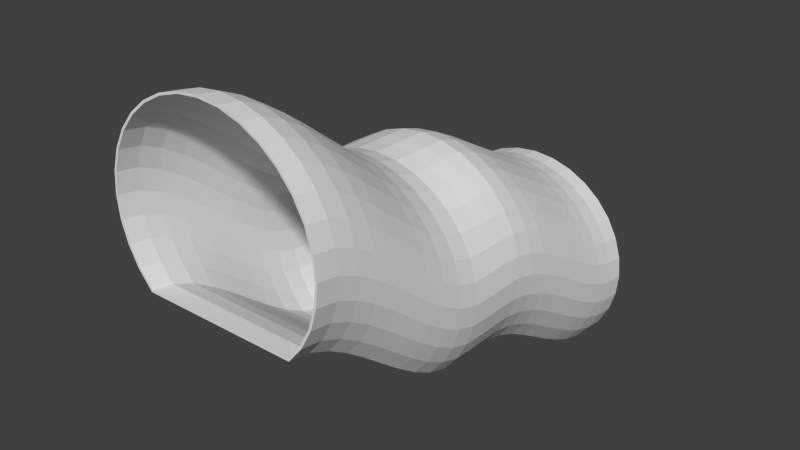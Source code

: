 # Source: BLENDER_Kanalgang_H_hendiff.blend  (saved by Blender 2.69.0; exported with 4.5.12 LTS)
import bpy
from mathutils import Matrix  # noqa: F401  (used for matrix-valued properties, if any)

bpy.ops.wm.read_factory_settings(use_empty=True)
scene = bpy.context.scene
scene.name = 'Scene'

# ---- collections
col_collection_1 = bpy.data.collections.new('Collection 1'); scene.collection.children.link(col_collection_1)

# ---- world
world_world = bpy.data.worlds.new('World'); scene.world = world_world
world_world.color = (0.05088, 0.05088, 0.05088)
world_world.use_sun_shadow = False
world_world.sun_shadow_jitter_overblur = 0.0
world_world.cycles.sampling_method = 'MANUAL'
world_world.cycles.sample_map_resolution = 256

# ---- meshes
me_cube_001 = bpy.data.meshes.new('Cube.001')
me_cube_001.from_pydata([(0.6921, -0.6549, 0.0001184), (0.6921, 1.303, -1.671), (0.8138, 1.303, -1.523), (0.8138, -0.6549, 0.1484), (-0.6921, -0.6549, 0.0001174), (-0.6921, 1.303, -1.671), (0.9042, 1.303, -1.353), (0.9042, -0.6549, 0.3176), (-0.8138, -0.6549, 0.1484), (-0.8138, 1.303, -1.523), (0.9599, 1.303, -1.17), (0.9599, -0.6549, 0.5013), (-0.9042, -0.6549, 0.3176), (-0.9042, 1.303, -1.353), (0.9788, 1.303, -0.9788), (0.9788, -0.6549, 0.6922), (-0.9599, -0.6549, 0.5013), (-0.9599, 1.303, -1.17), (0.9599, 1.303, -0.7879), (0.9599, -0.6549, 0.8831), (-0.9788, -0.6549, 0.6922), (-0.9788, 1.303, -0.9788), (0.9042, 1.303, -0.6043), (0.9042, -0.6549, 1.067), (-0.9599, -0.6549, 0.8831), (-0.9599, 1.303, -0.7879), (0.8138, 1.303, -0.4351), (0.8138, -0.6549, 1.236), (-0.9042, -0.6549, 1.067), (-0.9042, 1.303, -0.6043), (0.6921, 1.303, -0.2868), (0.6921, -0.6549, 1.384), (-0.8138, -0.6549, 1.236), (-0.8138, 1.303, -0.4351), (0.5438, 1.303, -0.165), (0.5438, -0.6549, 1.506), (-0.6921, -0.6549, 1.384), (-0.6921, 1.303, -0.2868), (0.3746, 1.303, -0.0746), (0.3746, -0.6549, 1.596), (-0.5438, -0.6549, 1.506), (-0.5438, 1.303, -0.165), (0.1909, 1.303, -0.0189), (0.1909, -0.6549, 1.652), (-0.3746, -0.6549, 1.596), (-0.3746, 1.303, -0.0746), (-2.875e-07, 1.303, -9.692e-05), (-2.875e-07, -0.6549, 1.671), (-0.1909, -0.6549, 1.652), (-0.1909, 1.303, -0.0189), (0.6835, -0.6549, 0.0182), (0.6835, 1.303, -1.653), (0.7972, 1.303, -1.512), (0.7972, -0.6549, 0.1595), (-0.6835, -0.6549, 0.0182), (-0.6835, 1.303, -1.653), (0.8858, 1.303, -1.346), (0.8858, -0.6549, 0.3253), (-0.7972, -0.6549, 0.1595), (-0.7972, 1.303, -1.512), (0.9403, 1.303, -1.166), (0.9403, -0.6549, 0.5052), (-0.8858, -0.6549, 0.3253), (-0.8858, 1.303, -1.346), (0.9588, 1.303, -0.9788), (0.9588, -0.6549, 0.6922), (-0.9403, -0.6549, 0.5052), (-0.9403, 1.303, -1.166), (0.9403, 1.303, -0.7918), (0.9403, -0.6549, 0.8792), (-0.9588, -0.6549, 0.6922), (-0.9588, 1.303, -0.9788), (0.8858, 1.303, -0.6119), (0.8858, -0.6549, 1.059), (-0.9403, -0.6549, 0.8792), (-0.9403, 1.303, -0.7918), (0.7972, 1.303, -0.4462), (0.7972, -0.6549, 1.225), (-0.8858, -0.6549, 1.059), (-0.8858, 1.303, -0.6119), (0.6779, 1.303, -0.3009), (0.6779, -0.6549, 1.37), (-0.7972, -0.6549, 1.225), (-0.7972, 1.303, -0.4462), (0.5327, 1.303, -0.1817), (0.5327, -0.6549, 1.489), (-0.6779, -0.6549, 1.37), (-0.6779, 1.303, -0.3009), (0.3669, 1.303, -0.09308), (0.3669, -0.6549, 1.578), (-0.5327, -0.6549, 1.489), (-0.5327, 1.303, -0.1817), (0.187, 1.303, -0.03852), (0.187, -0.6549, 1.633), (-0.3669, -0.6549, 1.578), (-0.3669, 1.303, -0.09308), (-2.875e-07, 1.303, -0.0201), (-2.875e-07, -0.6549, 1.651), (-0.187, -0.6549, 1.633), (-0.187, 1.303, -0.03852), (0.6921, -0.5617, -0.029), (0.6921, -0.4685, -0.1072), (0.6921, -0.3753, -0.2207), (0.6921, -0.2821, -0.3565), (0.6921, -0.1889, -0.5022), (0.6921, -0.09564, -0.6457), (0.6921, -0.00243, -0.7748), (0.6921, 0.09078, -0.8768), (0.6921, 0.184, -0.9358), (0.6921, 0.2772, -0.9438), (0.6921, 0.3704, -0.9438), (0.6921, 0.4636, -0.9503), (0.6921, 0.5569, -0.9948), (0.6921, 0.6501, -1.073), (0.6921, 0.7433, -1.174), (0.6921, 0.8365, -1.286), (0.6921, 0.9297, -1.399), (0.6921, 1.023, -1.502), (0.6921, 1.116, -1.59), (0.6921, 1.209, -1.649), (0.8138, -0.5617, 0.1193), (0.8138, -0.4685, 0.04114), (0.8138, -0.3753, -0.07359), (0.8138, -0.2821, -0.2104), (0.8138, -0.1889, -0.3566), (0.8138, -0.09564, -0.4998), (0.8138, -0.00243, -0.6282), (0.8138, 0.09078, -0.7288), (0.8138, 0.184, -0.7874), (0.8138, 0.2772, -0.7955), (0.8138, 0.3704, -0.7955), (0.8138, 0.4636, -0.8015), (0.8138, 0.5569, -0.8446), (0.8138, 0.6501, -0.9211), (0.8138, 0.7433, -1.021), (0.8138, 0.8365, -1.133), (0.8138, 0.9297, -1.247), (0.8138, 1.023, -1.352), (0.8138, 1.116, -1.441), (0.8138, 1.209, -1.5), (-0.8138, -0.5617, 0.1193), (-0.8138, -0.4685, 0.04114), (-0.8138, -0.3753, -0.0736), (-0.8138, -0.2821, -0.2104), (-0.8138, -0.1889, -0.3566), (-0.8138, -0.09564, -0.4998), (-0.8138, -0.00243, -0.6282), (-0.8138, 0.09078, -0.7288), (-0.8138, 0.184, -0.7874), (-0.8138, 0.2772, -0.7955), (-0.8138, 0.3704, -0.7955), (-0.8138, 0.4636, -0.8015), (-0.8138, 0.5569, -0.8446), (-0.8138, 0.6501, -0.9211), (-0.8138, 0.7433, -1.021), (-0.8138, 0.8365, -1.133), (-0.8138, 0.9297, -1.247), (-0.8138, 1.023, -1.352), (-0.8138, 1.116, -1.441), (-0.8138, 1.209, -1.5), (-0.6921, 1.209, -1.649), (-0.6921, 1.116, -1.59), (-0.6921, 1.023, -1.502), (-0.6921, 0.9297, -1.399), (-0.6921, 0.8365, -1.286), (-0.6921, 0.7433, -1.174), (-0.6921, 0.6501, -1.073), (-0.6921, 0.5569, -0.9948), (-0.6921, 0.4636, -0.9503), (-0.6921, 0.3704, -0.9438), (-0.6921, 0.2772, -0.9438), (-0.6921, 0.184, -0.9358), (-0.6921, 0.09078, -0.8768), (-0.6921, -0.00243, -0.7748), (-0.6921, -0.09564, -0.6457), (-0.6921, -0.1889, -0.5022), (-0.6921, -0.2821, -0.3565), (-0.6921, -0.3753, -0.2207), (-0.6921, -0.4685, -0.1072), (-0.6921, -0.5617, -0.029), (0.9042, -0.5617, 0.2885), (0.9042, -0.4685, 0.2103), (0.9042, -0.3753, 0.09526), (0.9042, -0.2821, -0.04182), (0.9042, -0.1889, -0.1891), (0.9042, -0.09564, -0.3327), (0.9042, -0.00243, -0.4606), (0.9042, 0.09078, -0.5603), (0.9042, 0.184, -0.6182), (0.9042, 0.2772, -0.6263), (0.9042, 0.3704, -0.6263), (0.9042, 0.4636, -0.6324), (0.9042, 0.5569, -0.6754), (0.9042, 0.6501, -0.7515), (0.9042, 0.7433, -0.8501), (0.9042, 0.8365, -0.9616), (0.9042, 0.9297, -1.076), (0.9042, 1.023, -1.182), (0.9042, 1.116, -1.272), (0.9042, 1.209, -1.331), (0.9599, 1.209, -1.148), (0.9599, 1.116, -1.088), (0.9599, 1.023, -0.9985), (0.9599, 0.9297, -0.8918), (0.9599, 0.8365, -0.7782), (0.9599, 0.7433, -0.668), (0.9599, 0.6501, -0.5694), (0.9599, 0.5569, -0.4939), (0.9599, 0.4636, -0.4496), (0.9599, 0.3704, -0.4427), (0.9599, 0.2772, -0.4427), (0.9599, 0.184, -0.4346), (0.9599, 0.09078, -0.3775), (0.9599, -0.00243, -0.2785), (0.9599, -0.09564, -0.1505), (0.9599, -0.1889, -0.006365), (0.9599, -0.2821, 0.141), (0.9599, -0.3753, 0.2786), (0.9599, -0.4685, 0.3937), (0.9599, -0.5617, 0.4721), (-0.9042, -0.5617, 0.2885), (-0.9042, -0.4685, 0.2103), (-0.9042, -0.3753, 0.09526), (-0.9042, -0.2821, -0.04182), (-0.9042, -0.1889, -0.1891), (-0.9042, -0.09564, -0.3327), (-0.9042, -0.00243, -0.4606), (-0.9042, 0.09078, -0.5603), (-0.9042, 0.184, -0.6182), (-0.9042, 0.2772, -0.6263), (-0.9042, 0.3704, -0.6263), (-0.9042, 0.4636, -0.6324), (-0.9042, 0.5569, -0.6754), (-0.9042, 0.6501, -0.7515), (-0.9042, 0.7433, -0.8501), (-0.9042, 0.8365, -0.9616), (-0.9042, 0.9297, -1.076), (-0.9042, 1.023, -1.182), (-0.9042, 1.116, -1.272), (-0.9042, 1.209, -1.331), (0.9788, -0.5617, 0.6631), (0.9788, -0.4685, 0.5846), (0.9788, -0.3753, 0.4694), (0.9788, -0.2821, 0.3314), (0.9788, -0.1889, 0.1839), (0.9788, -0.09564, 0.03939), (0.9788, -0.00243, -0.08848), (0.9788, 0.09078, -0.1873), (0.9788, 0.184, -0.2438), (0.9788, 0.2772, -0.2518), (0.9788, 0.3704, -0.2518), (0.9788, 0.4636, -0.2594), (0.9788, 0.5569, -0.3058), (0.9788, 0.6501, -0.383), (0.9788, 0.7433, -0.4799), (0.9788, 0.8365, -0.59), (0.9788, 0.9297, -0.7017), (0.9788, 1.023, -0.8076), (0.9788, 1.116, -0.8971), (0.9788, 1.209, -0.9566), (-0.9788, -0.5617, 0.6631), (-0.9788, -0.4685, 0.5846), (-0.9788, -0.3753, 0.4694), (-0.9788, -0.2821, 0.3314), (-0.9788, -0.1889, 0.1839), (-0.9788, -0.09564, 0.03939), (-0.9788, -0.00243, -0.08848), (-0.9788, 0.09078, -0.1873), (-0.9788, 0.184, -0.2438), (-0.9788, 0.2772, -0.2518), (-0.9788, 0.3704, -0.2518), (-0.9788, 0.4636, -0.2594), (-0.9788, 0.5569, -0.3058), (-0.9788, 0.6501, -0.383), (-0.9788, 0.7433, -0.4799), (-0.9788, 0.8365, -0.59), (-0.9788, 0.9297, -0.7017), (-0.9788, 1.023, -0.8076), (-0.9788, 1.116, -0.8971), (-0.9788, 1.209, -0.9566), (-0.9599, 1.209, -1.148), (-0.9599, 1.116, -1.088), (-0.9599, 1.023, -0.9985), (-0.9599, 0.9297, -0.8918), (-0.9599, 0.8365, -0.7782), (-0.9599, 0.7433, -0.668), (-0.9599, 0.6501, -0.5694), (-0.9599, 0.5569, -0.4939), (-0.9599, 0.4636, -0.4496), (-0.9599, 0.3704, -0.4427), (-0.9599, 0.2772, -0.4427), (-0.9599, 0.184, -0.4346), (-0.9599, 0.09078, -0.3775), (-0.9599, -0.00243, -0.2785), (-0.9599, -0.09564, -0.1505), (-0.9599, -0.1889, -0.006365), (-0.9599, -0.2821, 0.141), (-0.9599, -0.3753, 0.2786), (-0.9599, -0.4685, 0.3937), (-0.9599, -0.5617, 0.4721), (0.9599, -0.5617, 0.854), (0.9599, -0.4685, 0.7756), (0.9599, -0.3753, 0.6604), (0.9599, -0.2821, 0.5222), (0.9599, -0.1889, 0.3742), (0.9599, -0.09564, 0.2298), (0.9599, -0.00243, 0.1015), (0.9599, 0.09078, 0.00301), (0.9599, 0.184, -0.05298), (0.9599, 0.2772, -0.06082), (0.9599, 0.3704, -0.06082), (0.9599, 0.4636, -0.06889), (0.9599, 0.5569, -0.1185), (0.9599, 0.6501, -0.1968), (0.9599, 0.7433, -0.2942), (0.9599, 0.8365, -0.4025), (0.9599, 0.9297, -0.5132), (0.9599, 1.023, -0.6173), (0.9599, 1.116, -0.7065), (0.9599, 1.209, -0.7657), (0.9042, 1.209, -0.5821), (0.9042, 1.116, -0.5235), (0.9042, 1.023, -0.4349), (0.9042, 0.9297, -0.3334), (0.9042, 0.8365, -0.2234), (0.9042, 0.7433, -0.1172), (0.9042, 0.6501, -0.01881), (0.9042, 0.5569, 0.06211), (0.9042, 0.4636, 0.1147), (0.9042, 0.3704, 0.1228), (0.9042, 0.2772, 0.1228), (0.9042, 0.184, 0.1305), (0.9042, 0.09078, 0.1862), (0.9042, -0.00243, 0.2848), (0.9042, -0.09564, 0.413), (0.9042, -0.1889, 0.5578), (0.9042, -0.2821, 0.7059), (0.9042, -0.3753, 0.844), (0.9042, -0.4685, 0.9592), (0.9042, -0.5617, 1.038), (-0.9599, -0.5617, 0.854), (-0.9599, -0.4685, 0.7756), (-0.9599, -0.3753, 0.6604), (-0.9599, -0.2821, 0.5222), (-0.9599, -0.1889, 0.3742), (-0.9599, -0.09564, 0.2298), (-0.9599, -0.00243, 0.1015), (-0.9599, 0.09078, 0.003009), (-0.9599, 0.184, -0.05298), (-0.9599, 0.2772, -0.06082), (-0.9599, 0.3704, -0.06082), (-0.9599, 0.4636, -0.06889), (-0.9599, 0.5569, -0.1185), (-0.9599, 0.6501, -0.1968), (-0.9599, 0.7433, -0.2942), (-0.9599, 0.8365, -0.4025), (-0.9599, 0.9297, -0.5132), (-0.9599, 1.023, -0.6173), (-0.9599, 1.116, -0.7065), (-0.9599, 1.209, -0.7657), (0.8138, 1.209, -0.4128), (0.8138, 1.116, -0.3546), (0.8138, 1.023, -0.2674), (0.8138, 0.9297, -0.1672), (0.8138, 0.8365, -0.05991), (0.8138, 0.7433, 0.04665), (0.8138, 0.6501, 0.1452), (0.8138, 0.5569, 0.2285), (0.8138, 0.4636, 0.2839), (0.8138, 0.3704, 0.292), (0.8138, 0.2772, 0.292), (0.8138, 0.184, 0.2997), (0.8138, 0.09078, 0.3554), (0.8138, -0.00243, 0.4541), (0.8138, -0.09564, 0.5825), (0.8138, -0.1889, 0.7275), (0.8138, -0.2821, 0.8755), (0.8138, -0.3753, 1.013), (0.8138, -0.4685, 1.129), (0.8138, -0.5617, 1.207), (-0.9042, -0.5617, 1.038), (-0.9042, -0.4685, 0.9592), (-0.9042, -0.3753, 0.844), (-0.9042, -0.2821, 0.7059), (-0.9042, -0.1889, 0.5578), (-0.9042, -0.09564, 0.413), (-0.9042, -0.00243, 0.2848), (-0.9042, 0.09078, 0.1862), (-0.9042, 0.184, 0.1305), (-0.9042, 0.2772, 0.1228), (-0.9042, 0.3704, 0.1228), (-0.9042, 0.4636, 0.1147), (-0.9042, 0.5569, 0.06211), (-0.9042, 0.6501, -0.01881), (-0.9042, 0.7433, -0.1172), (-0.9042, 0.8365, -0.2234), (-0.9042, 0.9297, -0.3334), (-0.9042, 1.023, -0.4349), (-0.9042, 1.116, -0.5235), (-0.9042, 1.209, -0.5821), (0.6921, 1.209, -0.2645), (0.6921, 1.116, -0.2063), (0.6921, 1.023, -0.1212), (0.6921, 0.9297, -0.02172), (0.6921, 0.8365, 0.08288), (0.6921, 0.7433, 0.1888), (0.6921, 0.6501, 0.2892), (0.6921, 0.5569, 0.3752), (0.6921, 0.4636, 0.4322), (0.6921, 0.3704, 0.4403), (0.6921, 0.2772, 0.4403), (0.6921, 0.184, 0.4481), (0.6921, 0.09078, 0.5041), (0.6921, -0.00243, 0.6031), (0.6921, -0.09564, 0.7319), (0.6921, -0.1889, 0.8768), (0.6921, -0.2821, 1.025), (0.6921, -0.3753, 1.162), (0.6921, -0.4685, 1.277), (0.6921, -0.5617, 1.355), (-0.8138, -0.5617, 1.207), (-0.8138, -0.4685, 1.129), (-0.8138, -0.3753, 1.013), (-0.8138, -0.2821, 0.8755), (-0.8138, -0.1889, 0.7275), (-0.8138, -0.09564, 0.5825), (-0.8138, -0.00243, 0.4541), (-0.8138, 0.09078, 0.3554), (-0.8138, 0.184, 0.2997), (-0.8138, 0.2772, 0.292), (-0.8138, 0.3704, 0.292), (-0.8138, 0.4636, 0.2839), (-0.8138, 0.5569, 0.2285), (-0.8138, 0.6501, 0.1452), (-0.8138, 0.7433, 0.04665), (-0.8138, 0.8365, -0.05991), (-0.8138, 0.9297, -0.1672), (-0.8138, 1.023, -0.2674), (-0.8138, 1.116, -0.3546), (-0.8138, 1.209, -0.4128), (0.5438, 1.209, -0.1428), (0.5438, 1.116, -0.08461), (0.5438, 1.023, -0.002017), (0.5438, 0.9297, 0.09665), (0.5438, 0.8365, 0.201), (0.5438, 0.7433, 0.3062), (0.5438, 0.6501, 0.4072), (0.5438, 0.5569, 0.4958), (0.5438, 0.4636, 0.5539), (0.5438, 0.3704, 0.562), (0.5438, 0.2772, 0.562), (0.5438, 0.184, 0.57), (0.5438, 0.09078, 0.6266), (0.5438, -0.002431, 0.7262), (0.5438, -0.09565, 0.8553), (0.5438, -0.1889, 1.0), (0.5438, -0.2821, 1.147), (0.5438, -0.3753, 1.284), (0.5438, -0.4685, 1.399), (0.5438, -0.5617, 1.477), (-0.6921, -0.5617, 1.355), (-0.6921, -0.4685, 1.277), (-0.6921, -0.3753, 1.162), (-0.6921, -0.2821, 1.025), (-0.6921, -0.1889, 0.8768), (-0.6921, -0.09564, 0.7319), (-0.6921, -0.00243, 0.6031), (-0.6921, 0.09078, 0.5041), (-0.6921, 0.184, 0.4481), (-0.6921, 0.2772, 0.4403), (-0.6921, 0.3704, 0.4403), (-0.6921, 0.4636, 0.4322), (-0.6921, 0.5569, 0.3752), (-0.6921, 0.6501, 0.2892), (-0.6921, 0.7433, 0.1888), (-0.6921, 0.8365, 0.08288), (-0.6921, 0.9297, -0.02172), (-0.6921, 1.023, -0.1212), (-0.6921, 1.116, -0.2063), (-0.6921, 1.209, -0.2645), (0.3746, 1.209, -0.05236), (0.3746, 1.116, 0.005835), (0.3746, 1.023, 0.08745), (0.3746, 0.9297, 0.1835), (0.3746, 0.8365, 0.2876), (0.3746, 0.7433, 0.3933), (0.3746, 0.6501, 0.4955), (0.3746, 0.5569, 0.5858), (0.3746, 0.4636, 0.6444), (0.3746, 0.3704, 0.6525), (0.3746, 0.2772, 0.6525), (0.3746, 0.184, 0.6606), (0.3746, 0.09078, 0.7181), (0.3746, -0.002431, 0.8185), (0.3746, -0.09565, 0.9477), (0.3746, -0.1889, 1.092), (0.3746, -0.2821, 1.238), (0.3746, -0.3753, 1.375), (0.3746, -0.4685, 1.489), (0.3746, -0.5617, 1.567), (-0.5438, -0.5617, 1.477), (-0.5438, -0.4685, 1.399), (-0.5438, -0.3753, 1.284), (-0.5438, -0.2821, 1.147), (-0.5438, -0.1889, 1.0), (-0.5438, -0.09565, 0.8553), (-0.5438, -0.002431, 0.7262), (-0.5438, 0.09078, 0.6266), (-0.5438, 0.184, 0.57), (-0.5438, 0.2772, 0.562), (-0.5438, 0.3704, 0.562), (-0.5438, 0.4636, 0.5539), (-0.5438, 0.5569, 0.4958), (-0.5438, 0.6501, 0.4072), (-0.5438, 0.7433, 0.3062), (-0.5438, 0.8365, 0.201), (-0.5438, 0.9297, 0.09665), (-0.5438, 1.023, -0.002018), (-0.5438, 1.116, -0.08461), (-0.5438, 1.209, -0.1428), (0.1909, 1.209, 0.003338), (0.1909, 1.116, 0.06153), (0.1909, 1.023, 0.1431), (0.1909, 0.9297, 0.2384), (0.1909, 0.8365, 0.3409), (0.1909, 0.7433, 0.4463), (0.1909, 0.6501, 0.5493), (0.1909, 0.5569, 0.6413), (0.1909, 0.4636, 0.7001), (0.1909, 0.3704, 0.7082), (0.1909, 0.2772, 0.7082), (0.1909, 0.184, 0.7163), (0.1909, 0.09078, 0.7748), (0.1909, -0.002431, 0.876), (0.1909, -0.09565, 1.005), (0.1909, -0.1889, 1.149), (0.1909, -0.2821, 1.295), (0.1909, -0.3753, 1.431), (0.1909, -0.4685, 1.545), (0.1909, -0.5617, 1.623), (-0.3746, -0.5617, 1.567), (-0.3746, -0.4685, 1.489), (-0.3746, -0.3753, 1.375), (-0.3746, -0.2821, 1.238), (-0.3746, -0.1889, 1.092), (-0.3746, -0.09565, 0.9477), (-0.3746, -0.002431, 0.8185), (-0.3746, 0.09078, 0.7181), (-0.3746, 0.184, 0.6606), (-0.3746, 0.2772, 0.6525), (-0.3746, 0.3704, 0.6525), (-0.3746, 0.4636, 0.6444), (-0.3746, 0.5569, 0.5858), (-0.3746, 0.6501, 0.4955), (-0.3746, 0.7433, 0.3933), (-0.3746, 0.8365, 0.2876), (-0.3746, 0.9297, 0.1835), (-0.3746, 1.023, 0.08745), (-0.3746, 1.116, 0.005834), (-0.3746, 1.209, -0.05236), (-2.875e-07, 1.209, 0.02214), (-2.875e-07, 1.116, 0.08034), (-2.875e-07, 1.023, 0.162), (-2.875e-07, 0.9297, 0.2572), (-2.875e-07, 0.8365, 0.3597), (-2.875e-07, 0.7433, 0.4651), (-2.875e-07, 0.6501, 0.5681), (-2.875e-07, 0.5569, 0.6601), (-2.875e-07, 0.4636, 0.7189), (-2.875e-07, 0.3704, 0.727), (-2.875e-07, 0.2772, 0.727), (-2.875e-07, 0.184, 0.7351), (-2.875e-07, 0.09078, 0.7941), (-2.875e-07, -0.002431, 0.8958), (-2.875e-07, -0.09565, 1.025), (-2.875e-07, -0.1889, 1.168), (-2.875e-07, -0.2821, 1.314), (-2.875e-07, -0.3753, 1.45), (-2.875e-07, -0.4685, 1.563), (-2.875e-07, -0.5617, 1.642), (-0.1909, -0.5617, 1.623), (-0.1909, -0.4685, 1.545), (-0.1909, -0.3753, 1.431), (-0.1909, -0.2821, 1.295), (-0.1909, -0.1889, 1.149), (-0.1909, -0.09565, 1.005), (-0.1909, -0.002431, 0.876), (-0.1909, 0.09078, 0.7748), (-0.1909, 0.184, 0.7163), (-0.1909, 0.2772, 0.7082), (-0.1909, 0.3704, 0.7082), (-0.1909, 0.4636, 0.7001), (-0.1909, 0.5569, 0.6413), (-0.1909, 0.6501, 0.5493), (-0.1909, 0.7433, 0.4463), (-0.1909, 0.8365, 0.3409), (-0.1909, 0.9297, 0.2384), (-0.1909, 1.023, 0.1431), (-0.1909, 1.116, 0.06153), (-0.1909, 1.209, 0.003338), (0.6835, -0.5617, -0.01095), (0.6835, -0.4685, -0.08925), (0.6835, -0.3753, -0.2029), (0.6835, -0.2821, -0.3388), (0.6835, -0.1889, -0.4845), (0.6835, -0.09564, -0.6279), (0.6835, -0.00243, -0.757), (0.6835, 0.09078, -0.8587), (0.6835, 0.184, -0.9177), (0.6835, 0.2772, -0.9258), (0.6835, 0.3704, -0.9258), (0.6835, 0.4636, -0.9322), (0.6835, 0.5569, -0.9767), (0.6835, 0.6501, -1.055), (0.6835, 0.7433, -1.156), (0.6835, 0.8365, -1.269), (0.6835, 0.9297, -1.382), (0.6835, 1.023, -1.485), (0.6835, 1.116, -1.572), (0.6835, 1.209, -1.631), (0.7972, -0.5617, 0.1304), (0.7972, -0.4685, 0.05216), (0.7972, -0.3753, -0.06269), (0.7972, -0.2821, -0.1996), (0.7972, -0.1889, -0.3457), (0.7972, -0.09564, -0.489), (0.7972, -0.00243, -0.6172), (0.7972, 0.09078, -0.7177), (0.7972, 0.184, -0.7763), (0.7972, 0.2772, -0.7844), (0.7972, 0.3704, -0.7844), (0.7972, 0.4636, -0.7904), (0.7972, 0.5569, -0.8336), (0.7972, 0.6501, -0.9101), (0.7972, 0.7433, -1.01), (0.7972, 0.8365, -1.123), (0.7972, 0.9297, -1.237), (0.7972, 1.023, -1.342), (0.7972, 1.116, -1.431), (0.7972, 1.209, -1.489), (-0.7972, -0.5617, 0.1304), (-0.7972, -0.4685, 0.05216), (-0.7972, -0.3753, -0.06269), (-0.7972, -0.2821, -0.1996), (-0.7972, -0.1889, -0.3457), (-0.7972, -0.09564, -0.489), (-0.7972, -0.00243, -0.6172), (-0.7972, 0.09078, -0.7177), (-0.7972, 0.184, -0.7763), (-0.7972, 0.2772, -0.7844), (-0.7972, 0.3704, -0.7844), (-0.7972, 0.4636, -0.7904), (-0.7972, 0.5569, -0.8336), (-0.7972, 0.6501, -0.9101), (-0.7972, 0.7433, -1.01), (-0.7972, 0.8365, -1.123), (-0.7972, 0.9297, -1.237), (-0.7972, 1.023, -1.342), (-0.7972, 1.116, -1.431), (-0.7972, 1.209, -1.489), (-0.6835, 1.209, -1.631), (-0.6835, 1.116, -1.572), (-0.6835, 1.023, -1.485), (-0.6835, 0.9297, -1.382), (-0.6835, 0.8365, -1.269), (-0.6835, 0.7433, -1.156), (-0.6835, 0.6501, -1.055), (-0.6835, 0.5569, -0.9767), (-0.6835, 0.4636, -0.9322), (-0.6835, 0.3704, -0.9258), (-0.6835, 0.2772, -0.9258), (-0.6835, 0.184, -0.9177), (-0.6835, 0.09078, -0.8587), (-0.6835, -0.00243, -0.757), (-0.6835, -0.09564, -0.6279), (-0.6835, -0.1889, -0.4845), (-0.6835, -0.2821, -0.3388), (-0.6835, -0.3753, -0.2029), (-0.6835, -0.4685, -0.08926), (-0.6835, -0.5617, -0.01095), (0.8858, -0.5617, 0.2962), (0.8858, -0.4685, 0.2178), (0.8858, -0.3753, 0.1028), (0.8858, -0.2821, -0.03442), (0.8858, -0.1889, -0.1817), (0.8858, -0.09564, -0.3253), (0.8858, -0.00243, -0.4531), (0.8858, 0.09078, -0.5527), (0.8858, 0.184, -0.6106), (0.8858, 0.2772, -0.6187), (0.8858, 0.3704, -0.6187), (0.8858, 0.4636, -0.6247), (0.8858, 0.5569, -0.6677), (0.8858, 0.6501, -0.7439), (0.8858, 0.7433, -0.8424), (0.8858, 0.8365, -0.9541), (0.8858, 0.9297, -1.069), (0.8858, 1.023, -1.175), (0.8858, 1.116, -1.264), (0.8858, 1.209, -1.324), (0.9403, 1.209, -1.144), (0.9403, 1.116, -1.084), (0.9403, 1.023, -0.9947), (0.9403, 0.9297, -0.8879), (0.9403, 0.8365, -0.7741), (0.9403, 0.7433, -0.664), (0.9403, 0.6501, -0.5652), (0.9403, 0.5569, -0.4898), (0.9403, 0.4636, -0.4456), (0.9403, 0.3704, -0.4388), (0.9403, 0.2772, -0.4388), (0.9403, 0.184, -0.4307), (0.9403, 0.09078, -0.3737), (0.9403, -0.00243, -0.2747), (0.9403, -0.09564, -0.1468), (0.9403, -0.1889, -0.00263), (0.9403, -0.2821, 0.1447), (0.9403, -0.3753, 0.2824), (0.9403, -0.4685, 0.3976), (0.9403, -0.5617, 0.476), (-0.8858, -0.5617, 0.2962), (-0.8858, -0.4685, 0.2178), (-0.8858, -0.3753, 0.1028), (-0.8858, -0.2821, -0.03442), (-0.8858, -0.1889, -0.1817), (-0.8858, -0.09564, -0.3253), (-0.8858, -0.00243, -0.4531), (-0.8858, 0.09078, -0.5527), (-0.8858, 0.184, -0.6106), (-0.8858, 0.2772, -0.6187), (-0.8858, 0.3704, -0.6187), (-0.8858, 0.4636, -0.6247), (-0.8858, 0.5569, -0.6677), (-0.8858, 0.6501, -0.7439), (-0.8858, 0.7433, -0.8424), (-0.8858, 0.8365, -0.9541), (-0.8858, 0.9297, -1.069), (-0.8858, 1.023, -1.175), (-0.8858, 1.116, -1.264), (-0.8858, 1.209, -1.324), (0.9588, -0.5617, 0.6631), (0.9588, -0.4685, 0.5846), (0.9588, -0.3753, 0.4694), (0.9588, -0.2821, 0.3313), (0.9588, -0.1889, 0.1837), (0.9588, -0.09564, 0.03927), (0.9588, -0.00243, -0.08862), (0.9588, 0.09078, -0.1874), (0.9588, 0.184, -0.2438), (0.9588, 0.2772, -0.2518), (0.9588, 0.3704, -0.2518), (0.9588, 0.4636, -0.2593), (0.9588, 0.5569, -0.3054), (0.9588, 0.6501, -0.3823), (0.9588, 0.7433, -0.4793), (0.9588, 0.8365, -0.5893), (0.9588, 0.9297, -0.7013), (0.9588, 1.023, -0.8076), (0.9588, 1.116, -0.8969), (0.9588, 1.209, -0.9566), (-0.9588, -0.5617, 0.6631), (-0.9588, -0.4685, 0.5846), (-0.9588, -0.3753, 0.4694), (-0.9588, -0.2821, 0.3313), (-0.9588, -0.1889, 0.1837), (-0.9588, -0.09564, 0.03927), (-0.9588, -0.00243, -0.08862), (-0.9588, 0.09078, -0.1874), (-0.9588, 0.184, -0.2438), (-0.9588, 0.2772, -0.2518), (-0.9588, 0.3704, -0.2518), (-0.9588, 0.4636, -0.2593), (-0.9588, 0.5569, -0.3054), (-0.9588, 0.6501, -0.3823), (-0.9588, 0.7433, -0.4793), (-0.9588, 0.8365, -0.5893), (-0.9588, 0.9297, -0.7013), (-0.9588, 1.023, -0.8076), (-0.9588, 1.116, -0.8969), (-0.9588, 1.209, -0.9566), (-0.9403, 1.209, -1.144), (-0.9403, 1.116, -1.084), (-0.9403, 1.023, -0.9947), (-0.9403, 0.9297, -0.8879), (-0.9403, 0.8365, -0.7741), (-0.9403, 0.7433, -0.664), (-0.9403, 0.6501, -0.5652), (-0.9403, 0.5569, -0.4898), (-0.9403, 0.4636, -0.4456), (-0.9403, 0.3704, -0.4388), (-0.9403, 0.2772, -0.4388), (-0.9403, 0.184, -0.4307), (-0.9403, 0.09078, -0.3737), (-0.9403, -0.00243, -0.2747), (-0.9403, -0.09564, -0.1468), (-0.9403, -0.1889, -0.00263), (-0.9403, -0.2821, 0.1447), (-0.9403, -0.3753, 0.2824), (-0.9403, -0.4685, 0.3976), (-0.9403, -0.5617, 0.476), (0.9403, -0.5617, 0.8501), (0.9403, -0.4685, 0.7716), (0.9403, -0.3753, 0.6565), (0.9403, -0.2821, 0.5183), (0.9403, -0.1889, 0.3703), (0.9403, -0.09564, 0.2258), (0.9403, -0.00243, 0.09756), (0.9403, 0.09078, -0.0009219), (0.9403, 0.184, -0.0569), (0.9403, 0.2772, -0.06472), (0.9403, 0.3704, -0.06472), (0.9403, 0.4636, -0.07277), (0.9403, 0.5569, -0.122), (0.9403, 0.6501, -0.1999), (0.9403, 0.7433, -0.2971), (0.9403, 0.8365, -0.4056), (0.9403, 0.9297, -0.5162), (0.9403, 1.023, -0.6208), (0.9403, 1.116, -0.7101), (0.9403, 1.209, -0.7696), (0.8858, 1.209, -0.5897), (0.8858, 1.116, -0.5307), (0.8858, 1.023, -0.4418), (0.8858, 0.9297, -0.3399), (0.8858, 0.8365, -0.2298), (0.8858, 0.7433, -0.1237), (0.8858, 0.6501, -0.02546), (0.8858, 0.5569, 0.05495), (0.8858, 0.4636, 0.107), (0.8858, 0.3704, 0.1151), (0.8858, 0.2772, 0.1151), (0.8858, 0.184, 0.1228), (0.8858, 0.09078, 0.1785), (0.8858, -0.00243, 0.2772), (0.8858, -0.09564, 0.4054), (0.8858, -0.1889, 0.5502), (0.8858, -0.2821, 0.6983), (0.8858, -0.3753, 0.8365), (0.8858, -0.4685, 0.9516), (0.8858, -0.5617, 1.03), (-0.9403, -0.5617, 0.8501), (-0.9403, -0.4685, 0.7716), (-0.9403, -0.3753, 0.6565), (-0.9403, -0.2821, 0.5183), (-0.9403, -0.1889, 0.3703), (-0.9403, -0.09564, 0.2258), (-0.9403, -0.00243, 0.09756), (-0.9403, 0.09078, -0.0009226), (-0.9403, 0.184, -0.0569), (-0.9403, 0.2772, -0.06473), (-0.9403, 0.3704, -0.06473), (-0.9403, 0.4636, -0.07277), (-0.9403, 0.5569, -0.122), (-0.9403, 0.6501, -0.1999), (-0.9403, 0.7433, -0.2971), (-0.9403, 0.8365, -0.4056), (-0.9403, 0.9297, -0.5162), (-0.9403, 1.023, -0.6208), (-0.9403, 1.116, -0.7101), (-0.9403, 1.209, -0.7696), (0.7972, 1.209, -0.4239), (0.7972, 1.116, -0.3653), (0.7972, 1.023, -0.2775), (0.7972, 0.9297, -0.177), (0.7972, 0.8365, -0.06939), (0.7972, 0.7433, 0.03699), (0.7972, 0.6501, 0.1351), (0.7972, 0.5569, 0.2178), (0.7972, 0.4636, 0.2728), (0.7972, 0.3704, 0.2809), (0.7972, 0.2772, 0.2809), (0.7972, 0.184, 0.2885), (0.7972, 0.09078, 0.3443), (0.7972, -0.00243, 0.443), (0.7972, -0.09564, 0.5715), (0.7972, -0.1889, 0.7165), (0.7972, -0.2821, 0.8646), (0.7972, -0.3753, 1.002), (0.7972, -0.4685, 1.117), (0.7972, -0.5617, 1.196), (-0.8858, -0.5617, 1.03), (-0.8858, -0.4685, 0.9516), (-0.8858, -0.3753, 0.8365), (-0.8858, -0.2821, 0.6983), (-0.8858, -0.1889, 0.5502), (-0.8858, -0.09564, 0.4054), (-0.8858, -0.00243, 0.2772), (-0.8858, 0.09078, 0.1785), (-0.8858, 0.184, 0.1228), (-0.8858, 0.2772, 0.1151), (-0.8858, 0.3704, 0.1151), (-0.8858, 0.4636, 0.107), (-0.8858, 0.5569, 0.05495), (-0.8858, 0.6501, -0.02546), (-0.8858, 0.7433, -0.1237), (-0.8858, 0.8365, -0.2298), (-0.8858, 0.9297, -0.3399), (-0.8858, 1.023, -0.4418), (-0.8858, 1.116, -0.5307), (-0.8858, 1.209, -0.5897), (0.6779, 1.209, -0.2786), (0.6779, 1.116, -0.2199), (0.6779, 1.023, -0.1342), (0.6779, 0.9297, -0.03428), (0.6779, 0.8365, 0.07043), (0.6779, 0.7433, 0.1764), (0.6779, 0.6501, 0.2762), (0.6779, 0.5569, 0.3615), (0.6779, 0.4636, 0.4181), (0.6779, 0.3704, 0.4262), (0.6779, 0.2772, 0.4262), (0.6779, 0.184, 0.4339), (0.6779, 0.09078, 0.49), (0.6779, -0.00243, 0.5891), (0.6779, -0.09564, 0.7179), (0.6779, -0.1889, 0.8629), (0.6779, -0.2821, 1.011), (0.6779, -0.3753, 1.148), (0.6779, -0.4685, 1.263), (0.6779, -0.5617, 1.341), (-0.7972, -0.5617, 1.196), (-0.7972, -0.4685, 1.117), (-0.7972, -0.3753, 1.002), (-0.7972, -0.2821, 0.8646), (-0.7972, -0.1889, 0.7165), (-0.7972, -0.09564, 0.5715), (-0.7972, -0.00243, 0.443), (-0.7972, 0.09078, 0.3443), (-0.7972, 0.184, 0.2885), (-0.7972, 0.2772, 0.2809), (-0.7972, 0.3704, 0.2809), (-0.7972, 0.4636, 0.2728), (-0.7972, 0.5569, 0.2178), (-0.7972, 0.6501, 0.1351), (-0.7972, 0.7433, 0.03699), (-0.7972, 0.8365, -0.06939), (-0.7972, 0.9297, -0.177), (-0.7972, 1.023, -0.2775), (-0.7972, 1.116, -0.3653), (-0.7972, 1.209, -0.4239), (0.5327, 1.209, -0.1593), (0.5327, 1.116, -0.1006), (0.5327, 1.023, -0.01725), (0.5327, 0.9297, 0.08184), (0.5327, 0.8365, 0.1863), (0.5327, 0.7433, 0.2913), (0.5327, 0.6501, 0.3916), (0.5327, 0.5569, 0.4794), (0.5327, 0.4636, 0.5373), (0.5327, 0.3704, 0.5454), (0.5327, 0.2772, 0.5454), (0.5327, 0.184, 0.5534), (0.5327, 0.09078, 0.61), (0.5327, -0.002431, 0.7097), (0.5327, -0.09565, 0.8388), (0.5327, -0.1889, 0.9837), (0.5327, -0.2821, 1.131), (0.5327, -0.3753, 1.268), (0.5327, -0.4685, 1.382), (0.5327, -0.5617, 1.46), (-0.6779, -0.5617, 1.341), (-0.6779, -0.4685, 1.263), (-0.6779, -0.3753, 1.148), (-0.6779, -0.2821, 1.011), (-0.6779, -0.1889, 0.8629), (-0.6779, -0.09564, 0.7179), (-0.6779, -0.00243, 0.5891), (-0.6779, 0.09078, 0.49), (-0.6779, 0.184, 0.4339), (-0.6779, 0.2772, 0.4262), (-0.6779, 0.3704, 0.4262), (-0.6779, 0.4636, 0.4181), (-0.6779, 0.5569, 0.3615), (-0.6779, 0.6501, 0.2762), (-0.6779, 0.7433, 0.1764), (-0.6779, 0.8365, 0.07043), (-0.6779, 0.9297, -0.03428), (-0.6779, 1.023, -0.1342), (-0.6779, 1.116, -0.2199), (-0.6779, 1.209, -0.2786), (0.3669, 1.209, -0.07066), (0.3669, 1.116, -0.01187), (0.3669, 1.023, 0.07039), (0.3669, 0.9297, 0.167), (0.3669, 0.8365, 0.2712), (0.3669, 0.7433, 0.3766), (0.3669, 0.6501, 0.4781), (0.3669, 0.5569, 0.5675), (0.3669, 0.4636, 0.6259), (0.3669, 0.3704, 0.634), (0.3669, 0.2772, 0.634), (0.3669, 0.184, 0.6421), (0.3669, 0.09078, 0.6997), (0.3669, -0.002431, 0.8001), (0.3669, -0.09565, 0.9295), (0.3669, -0.1889, 1.074), (0.3669, -0.2821, 1.22), (0.3669, -0.3753, 1.357), (0.3669, -0.4685, 1.471), (0.3669, -0.5617, 1.549), (-0.5327, -0.5617, 1.46), (-0.5327, -0.4685, 1.382), (-0.5327, -0.3753, 1.268), (-0.5327, -0.2821, 1.131), (-0.5327, -0.1889, 0.9837), (-0.5327, -0.09565, 0.8388), (-0.5327, -0.002431, 0.7097), (-0.5327, 0.09078, 0.61), (-0.5327, 0.184, 0.5534), (-0.5327, 0.2772, 0.5454), (-0.5327, 0.3704, 0.5454), (-0.5327, 0.4636, 0.5373), (-0.5327, 0.5569, 0.4794), (-0.5327, 0.6501, 0.3916), (-0.5327, 0.7433, 0.2913), (-0.5327, 0.8365, 0.1863), (-0.5327, 0.9297, 0.08184), (-0.5327, 1.023, -0.01725), (-0.5327, 1.116, -0.1006), (-0.5327, 1.209, -0.1593), (0.187, 1.209, -0.01609), (0.187, 1.116, 0.04274), (0.187, 1.023, 0.125), (0.187, 0.9297, 0.2208), (0.187, 0.8365, 0.3234), (0.187, 0.7433, 0.4285), (0.187, 0.6501, 0.5307), (0.187, 0.5569, 0.6217), (0.187, 0.4636, 0.6805), (0.187, 0.3704, 0.6886), (0.187, 0.2772, 0.6886), (0.187, 0.184, 0.6967), (0.187, 0.09078, 0.7552), (0.187, -0.002431, 0.8566), (0.187, -0.09565, 0.9859), (0.187, -0.1889, 1.13), (0.187, -0.2821, 1.276), (0.187, -0.3753, 1.412), (0.187, -0.4685, 1.525), (0.187, -0.5617, 1.603), (-0.3669, -0.5617, 1.549), (-0.3669, -0.4685, 1.471), (-0.3669, -0.3753, 1.357), (-0.3669, -0.2821, 1.22), (-0.3669, -0.1889, 1.074), (-0.3669, -0.09565, 0.9295), (-0.3669, -0.002431, 0.8001), (-0.3669, 0.09078, 0.6997), (-0.3669, 0.184, 0.6421), (-0.3669, 0.2772, 0.634), (-0.3669, 0.3704, 0.634), (-0.3669, 0.4636, 0.6259), (-0.3669, 0.5569, 0.5675), (-0.3669, 0.6501, 0.4781), (-0.3669, 0.7433, 0.3766), (-0.3669, 0.8365, 0.2712), (-0.3669, 0.9297, 0.167), (-0.3669, 1.023, 0.07039), (-0.3669, 1.116, -0.01187), (-0.3669, 1.209, -0.07066), (-2.875e-07, 1.209, 0.002337), (-2.875e-07, 1.116, 0.06118), (-2.875e-07, 1.023, 0.1435), (-2.875e-07, 0.9297, 0.2392), (-2.875e-07, 0.8365, 0.3419), (-2.875e-07, 0.7433, 0.4469), (-2.875e-07, 0.6501, 0.5492), (-2.875e-07, 0.5569, 0.6402), (-2.875e-07, 0.4636, 0.6989), (-2.875e-07, 0.3704, 0.707), (-2.875e-07, 0.2772, 0.707), (-2.875e-07, 0.184, 0.7151), (-2.875e-07, 0.09078, 0.7741), (-2.875e-07, -0.002431, 0.876), (-2.875e-07, -0.09565, 1.005), (-2.875e-07, -0.1889, 1.149), (-2.875e-07, -0.2821, 1.294), (-2.875e-07, -0.3753, 1.43), (-2.875e-07, -0.4685, 1.544), (-2.875e-07, -0.5617, 1.622), (-0.187, -0.5617, 1.603), (-0.187, -0.4685, 1.525), (-0.187, -0.3753, 1.412), (-0.187, -0.2821, 1.276), (-0.187, -0.1889, 1.13), (-0.187, -0.09565, 0.9859), (-0.187, -0.002431, 0.8566), (-0.187, 0.09078, 0.7552), (-0.187, 0.184, 0.6967), (-0.187, 0.2772, 0.6886), (-0.187, 0.3704, 0.6886), (-0.187, 0.4636, 0.6805), (-0.187, 0.5569, 0.6217), (-0.187, 0.6501, 0.5307), (-0.187, 0.7433, 0.4285), (-0.187, 0.8365, 0.3234), (-0.187, 0.9297, 0.2208), (-0.187, 1.023, 0.125), (-0.187, 1.116, 0.04274), (-0.187, 1.209, -0.01609)], [], [(119, 1, 2, 139), (119, 160, 5, 1), (139, 2, 6, 199), (159, 9, 5, 160), (199, 6, 10, 200), (239, 13, 9, 159), (200, 10, 14, 259), (280, 17, 13, 239), (259, 14, 18, 319), (279, 21, 17, 280), (319, 18, 22, 320), (359, 25, 21, 279), (320, 22, 26, 360), (399, 29, 25, 359), (360, 26, 30, 400), (439, 33, 29, 399), (400, 30, 34, 440), (479, 37, 33, 439), (440, 34, 38, 480), (519, 41, 37, 479), (480, 38, 42, 520), (559, 45, 41, 519), (520, 42, 46, 560), (599, 49, 45, 559), (560, 46, 49, 599), (639, 52, 51, 619), (600, 679, 54, 50), (699, 56, 52, 639), (660, 55, 59, 659), (700, 60, 56, 699), (659, 59, 63, 739), (759, 64, 60, 700), (739, 63, 67, 780), (819, 68, 64, 759), (780, 67, 71, 779), (820, 72, 68, 819), (779, 71, 75, 859), (860, 76, 72, 820), (859, 75, 79, 899), (900, 80, 76, 860), (899, 79, 83, 939), (940, 84, 80, 900), (939, 83, 87, 979), (980, 88, 84, 940), (979, 87, 91, 1019), (1020, 92, 88, 980), (1019, 91, 95, 1059), (1060, 96, 92, 1020), (1059, 95, 99, 1099), (1099, 99, 96, 1060), (2, 1, 51, 52), (0, 3, 53, 50), (4, 0, 50, 54), (1, 5, 55, 51), (6, 2, 52, 56), (3, 7, 57, 53), (5, 9, 59, 55), (8, 4, 54, 58), (10, 6, 56, 60), (7, 11, 61, 57), (9, 13, 63, 59), (12, 8, 58, 62), (14, 10, 60, 64), (11, 15, 65, 61), (13, 17, 67, 63), (16, 12, 62, 66), (18, 14, 64, 68), (15, 19, 69, 65), (17, 21, 71, 67), (20, 16, 66, 70), (22, 18, 68, 72), (19, 23, 73, 69), (21, 25, 75, 71), (24, 20, 70, 74), (26, 22, 72, 76), (23, 27, 77, 73), (25, 29, 79, 75), (28, 24, 74, 78), (30, 26, 76, 80), (27, 31, 81, 77), (29, 33, 83, 79), (32, 28, 78, 82), (34, 30, 80, 84), (31, 35, 85, 81), (33, 37, 87, 83), (36, 32, 82, 86), (38, 34, 84, 88), (35, 39, 89, 85), (37, 41, 91, 87), (40, 36, 86, 90), (42, 38, 88, 92), (39, 43, 93, 89), (41, 45, 95, 91), (44, 40, 90, 94), (46, 42, 92, 96), (43, 47, 97, 93), (45, 49, 99, 95), (48, 44, 94, 98), (49, 46, 96, 99), (47, 48, 98, 97), (0, 100, 120, 3), (100, 101, 121, 120), (101, 102, 122, 121), (102, 103, 123, 122), (103, 104, 124, 123), (104, 105, 125, 124), (105, 106, 126, 125), (106, 107, 127, 126), (107, 108, 128, 127), (108, 109, 129, 128), (109, 110, 130, 129), (110, 111, 131, 130), (111, 112, 132, 131), (112, 113, 133, 132), (113, 114, 134, 133), (114, 115, 135, 134), (115, 116, 136, 135), (116, 117, 137, 136), (117, 118, 138, 137), (118, 119, 139, 138), (0, 4, 179, 100), (100, 179, 178, 101), (101, 178, 177, 102), (102, 177, 176, 103), (103, 176, 175, 104), (104, 175, 174, 105), (105, 174, 173, 106), (106, 173, 172, 107), (107, 172, 171, 108), (108, 171, 170, 109), (109, 170, 169, 110), (110, 169, 168, 111), (111, 168, 167, 112), (112, 167, 166, 113), (113, 166, 165, 114), (114, 165, 164, 115), (115, 164, 163, 116), (116, 163, 162, 117), (117, 162, 161, 118), (118, 161, 160, 119), (3, 120, 180, 7), (120, 121, 181, 180), (121, 122, 182, 181), (122, 123, 183, 182), (123, 124, 184, 183), (124, 125, 185, 184), (125, 126, 186, 185), (126, 127, 187, 186), (127, 128, 188, 187), (128, 129, 189, 188), (129, 130, 190, 189), (130, 131, 191, 190), (131, 132, 192, 191), (132, 133, 193, 192), (133, 134, 194, 193), (134, 135, 195, 194), (135, 136, 196, 195), (136, 137, 197, 196), (137, 138, 198, 197), (138, 139, 199, 198), (8, 140, 179, 4), (140, 141, 178, 179), (141, 142, 177, 178), (142, 143, 176, 177), (143, 144, 175, 176), (144, 145, 174, 175), (145, 146, 173, 174), (146, 147, 172, 173), (147, 148, 171, 172), (148, 149, 170, 171), (149, 150, 169, 170), (150, 151, 168, 169), (151, 152, 167, 168), (152, 153, 166, 167), (153, 154, 165, 166), (154, 155, 164, 165), (155, 156, 163, 164), (156, 157, 162, 163), (157, 158, 161, 162), (158, 159, 160, 161), (7, 180, 219, 11), (180, 181, 218, 219), (181, 182, 217, 218), (182, 183, 216, 217), (183, 184, 215, 216), (184, 185, 214, 215), (185, 186, 213, 214), (186, 187, 212, 213), (187, 188, 211, 212), (188, 189, 210, 211), (189, 190, 209, 210), (190, 191, 208, 209), (191, 192, 207, 208), (192, 193, 206, 207), (193, 194, 205, 206), (194, 195, 204, 205), (195, 196, 203, 204), (196, 197, 202, 203), (197, 198, 201, 202), (198, 199, 200, 201), (12, 220, 140, 8), (220, 221, 141, 140), (221, 222, 142, 141), (222, 223, 143, 142), (223, 224, 144, 143), (224, 225, 145, 144), (225, 226, 146, 145), (226, 227, 147, 146), (227, 228, 148, 147), (228, 229, 149, 148), (229, 230, 150, 149), (230, 231, 151, 150), (231, 232, 152, 151), (232, 233, 153, 152), (233, 234, 154, 153), (234, 235, 155, 154), (235, 236, 156, 155), (236, 237, 157, 156), (237, 238, 158, 157), (238, 239, 159, 158), (11, 219, 240, 15), (219, 218, 241, 240), (218, 217, 242, 241), (217, 216, 243, 242), (216, 215, 244, 243), (215, 214, 245, 244), (214, 213, 246, 245), (213, 212, 247, 246), (212, 211, 248, 247), (211, 210, 249, 248), (210, 209, 250, 249), (209, 208, 251, 250), (208, 207, 252, 251), (207, 206, 253, 252), (206, 205, 254, 253), (205, 204, 255, 254), (204, 203, 256, 255), (203, 202, 257, 256), (202, 201, 258, 257), (201, 200, 259, 258), (16, 299, 220, 12), (299, 298, 221, 220), (298, 297, 222, 221), (297, 296, 223, 222), (296, 295, 224, 223), (295, 294, 225, 224), (294, 293, 226, 225), (293, 292, 227, 226), (292, 291, 228, 227), (291, 290, 229, 228), (290, 289, 230, 229), (289, 288, 231, 230), (288, 287, 232, 231), (287, 286, 233, 232), (286, 285, 234, 233), (285, 284, 235, 234), (284, 283, 236, 235), (283, 282, 237, 236), (282, 281, 238, 237), (281, 280, 239, 238), (15, 240, 300, 19), (240, 241, 301, 300), (241, 242, 302, 301), (242, 243, 303, 302), (243, 244, 304, 303), (244, 245, 305, 304), (245, 246, 306, 305), (246, 247, 307, 306), (247, 248, 308, 307), (248, 249, 309, 308), (249, 250, 310, 309), (250, 251, 311, 310), (251, 252, 312, 311), (252, 253, 313, 312), (253, 254, 314, 313), (254, 255, 315, 314), (255, 256, 316, 315), (256, 257, 317, 316), (257, 258, 318, 317), (258, 259, 319, 318), (20, 260, 299, 16), (260, 261, 298, 299), (261, 262, 297, 298), (262, 263, 296, 297), (263, 264, 295, 296), (264, 265, 294, 295), (265, 266, 293, 294), (266, 267, 292, 293), (267, 268, 291, 292), (268, 269, 290, 291), (269, 270, 289, 290), (270, 271, 288, 289), (271, 272, 287, 288), (272, 273, 286, 287), (273, 274, 285, 286), (274, 275, 284, 285), (275, 276, 283, 284), (276, 277, 282, 283), (277, 278, 281, 282), (278, 279, 280, 281), (19, 300, 339, 23), (300, 301, 338, 339), (301, 302, 337, 338), (302, 303, 336, 337), (303, 304, 335, 336), (304, 305, 334, 335), (305, 306, 333, 334), (306, 307, 332, 333), (307, 308, 331, 332), (308, 309, 330, 331), (309, 310, 329, 330), (310, 311, 328, 329), (311, 312, 327, 328), (312, 313, 326, 327), (313, 314, 325, 326), (314, 315, 324, 325), (315, 316, 323, 324), (316, 317, 322, 323), (317, 318, 321, 322), (318, 319, 320, 321), (24, 340, 260, 20), (340, 341, 261, 260), (341, 342, 262, 261), (342, 343, 263, 262), (343, 344, 264, 263), (344, 345, 265, 264), (345, 346, 266, 265), (346, 347, 267, 266), (347, 348, 268, 267), (348, 349, 269, 268), (349, 350, 270, 269), (350, 351, 271, 270), (351, 352, 272, 271), (352, 353, 273, 272), (353, 354, 274, 273), (354, 355, 275, 274), (355, 356, 276, 275), (356, 357, 277, 276), (357, 358, 278, 277), (358, 359, 279, 278), (23, 339, 379, 27), (339, 338, 378, 379), (338, 337, 377, 378), (337, 336, 376, 377), (336, 335, 375, 376), (335, 334, 374, 375), (334, 333, 373, 374), (333, 332, 372, 373), (332, 331, 371, 372), (331, 330, 370, 371), (330, 329, 369, 370), (329, 328, 368, 369), (328, 327, 367, 368), (327, 326, 366, 367), (326, 325, 365, 366), (325, 324, 364, 365), (324, 323, 363, 364), (323, 322, 362, 363), (322, 321, 361, 362), (321, 320, 360, 361), (28, 380, 340, 24), (380, 381, 341, 340), (381, 382, 342, 341), (382, 383, 343, 342), (383, 384, 344, 343), (384, 385, 345, 344), (385, 386, 346, 345), (386, 387, 347, 346), (387, 388, 348, 347), (388, 389, 349, 348), (389, 390, 350, 349), (390, 391, 351, 350), (391, 392, 352, 351), (392, 393, 353, 352), (393, 394, 354, 353), (394, 395, 355, 354), (395, 396, 356, 355), (396, 397, 357, 356), (397, 398, 358, 357), (398, 399, 359, 358), (27, 379, 419, 31), (379, 378, 418, 419), (378, 377, 417, 418), (377, 376, 416, 417), (376, 375, 415, 416), (375, 374, 414, 415), (374, 373, 413, 414), (373, 372, 412, 413), (372, 371, 411, 412), (371, 370, 410, 411), (370, 369, 409, 410), (369, 368, 408, 409), (368, 367, 407, 408), (367, 366, 406, 407), (366, 365, 405, 406), (365, 364, 404, 405), (364, 363, 403, 404), (363, 362, 402, 403), (362, 361, 401, 402), (361, 360, 400, 401), (32, 420, 380, 28), (420, 421, 381, 380), (421, 422, 382, 381), (422, 423, 383, 382), (423, 424, 384, 383), (424, 425, 385, 384), (425, 426, 386, 385), (426, 427, 387, 386), (427, 428, 388, 387), (428, 429, 389, 388), (429, 430, 390, 389), (430, 431, 391, 390), (431, 432, 392, 391), (432, 433, 393, 392), (433, 434, 394, 393), (434, 435, 395, 394), (435, 436, 396, 395), (436, 437, 397, 396), (437, 438, 398, 397), (438, 439, 399, 398), (31, 419, 459, 35), (419, 418, 458, 459), (418, 417, 457, 458), (417, 416, 456, 457), (416, 415, 455, 456), (415, 414, 454, 455), (414, 413, 453, 454), (413, 412, 452, 453), (412, 411, 451, 452), (411, 410, 450, 451), (410, 409, 449, 450), (409, 408, 448, 449), (408, 407, 447, 448), (407, 406, 446, 447), (406, 405, 445, 446), (405, 404, 444, 445), (404, 403, 443, 444), (403, 402, 442, 443), (402, 401, 441, 442), (401, 400, 440, 441), (36, 460, 420, 32), (460, 461, 421, 420), (461, 462, 422, 421), (462, 463, 423, 422), (463, 464, 424, 423), (464, 465, 425, 424), (465, 466, 426, 425), (466, 467, 427, 426), (467, 468, 428, 427), (468, 469, 429, 428), (469, 470, 430, 429), (470, 471, 431, 430), (471, 472, 432, 431), (472, 473, 433, 432), (473, 474, 434, 433), (474, 475, 435, 434), (475, 476, 436, 435), (476, 477, 437, 436), (477, 478, 438, 437), (478, 479, 439, 438), (35, 459, 499, 39), (459, 458, 498, 499), (458, 457, 497, 498), (457, 456, 496, 497), (456, 455, 495, 496), (455, 454, 494, 495), (454, 453, 493, 494), (453, 452, 492, 493), (452, 451, 491, 492), (451, 450, 490, 491), (450, 449, 489, 490), (449, 448, 488, 489), (448, 447, 487, 488), (447, 446, 486, 487), (446, 445, 485, 486), (445, 444, 484, 485), (444, 443, 483, 484), (443, 442, 482, 483), (442, 441, 481, 482), (441, 440, 480, 481), (40, 500, 460, 36), (500, 501, 461, 460), (501, 502, 462, 461), (502, 503, 463, 462), (503, 504, 464, 463), (504, 505, 465, 464), (505, 506, 466, 465), (506, 507, 467, 466), (507, 508, 468, 467), (508, 509, 469, 468), (509, 510, 470, 469), (510, 511, 471, 470), (511, 512, 472, 471), (512, 513, 473, 472), (513, 514, 474, 473), (514, 515, 475, 474), (515, 516, 476, 475), (516, 517, 477, 476), (517, 518, 478, 477), (518, 519, 479, 478), (39, 499, 539, 43), (499, 498, 538, 539), (498, 497, 537, 538), (497, 496, 536, 537), (496, 495, 535, 536), (495, 494, 534, 535), (494, 493, 533, 534), (493, 492, 532, 533), (492, 491, 531, 532), (491, 490, 530, 531), (490, 489, 529, 530), (489, 488, 528, 529), (488, 487, 527, 528), (487, 486, 526, 527), (486, 485, 525, 526), (485, 484, 524, 525), (484, 483, 523, 524), (483, 482, 522, 523), (482, 481, 521, 522), (481, 480, 520, 521), (44, 540, 500, 40), (540, 541, 501, 500), (541, 542, 502, 501), (542, 543, 503, 502), (543, 544, 504, 503), (544, 545, 505, 504), (545, 546, 506, 505), (546, 547, 507, 506), (547, 548, 508, 507), (548, 549, 509, 508), (549, 550, 510, 509), (550, 551, 511, 510), (551, 552, 512, 511), (552, 553, 513, 512), (553, 554, 514, 513), (554, 555, 515, 514), (555, 556, 516, 515), (556, 557, 517, 516), (557, 558, 518, 517), (558, 559, 519, 518), (43, 539, 579, 47), (539, 538, 578, 579), (538, 537, 577, 578), (537, 536, 576, 577), (536, 535, 575, 576), (535, 534, 574, 575), (534, 533, 573, 574), (533, 532, 572, 573), (532, 531, 571, 572), (531, 530, 570, 571), (530, 529, 569, 570), (529, 528, 568, 569), (528, 527, 567, 568), (527, 526, 566, 567), (526, 525, 565, 566), (525, 524, 564, 565), (524, 523, 563, 564), (523, 522, 562, 563), (522, 521, 561, 562), (521, 520, 560, 561), (48, 580, 540, 44), (580, 581, 541, 540), (581, 582, 542, 541), (582, 583, 543, 542), (583, 584, 544, 543), (584, 585, 545, 544), (585, 586, 546, 545), (586, 587, 547, 546), (587, 588, 548, 547), (588, 589, 549, 548), (589, 590, 550, 549), (590, 591, 551, 550), (591, 592, 552, 551), (592, 593, 553, 552), (593, 594, 554, 553), (594, 595, 555, 554), (595, 596, 556, 555), (596, 597, 557, 556), (597, 598, 558, 557), (598, 599, 559, 558), (47, 579, 580, 48), (579, 578, 581, 580), (578, 577, 582, 581), (577, 576, 583, 582), (576, 575, 584, 583), (575, 574, 585, 584), (574, 573, 586, 585), (573, 572, 587, 586), (572, 571, 588, 587), (571, 570, 589, 588), (570, 569, 590, 589), (569, 568, 591, 590), (568, 567, 592, 591), (567, 566, 593, 592), (566, 565, 594, 593), (565, 564, 595, 594), (564, 563, 596, 595), (563, 562, 597, 596), (562, 561, 598, 597), (561, 560, 599, 598), (53, 620, 600, 50), (620, 621, 601, 600), (621, 622, 602, 601), (622, 623, 603, 602), (623, 624, 604, 603), (624, 625, 605, 604), (625, 626, 606, 605), (626, 627, 607, 606), (627, 628, 608, 607), (628, 629, 609, 608), (629, 630, 610, 609), (630, 631, 611, 610), (631, 632, 612, 611), (632, 633, 613, 612), (633, 634, 614, 613), (634, 635, 615, 614), (635, 636, 616, 615), (636, 637, 617, 616), (637, 638, 618, 617), (638, 639, 619, 618), (51, 55, 660, 619), (619, 660, 661, 618), (618, 661, 662, 617), (617, 662, 663, 616), (616, 663, 664, 615), (615, 664, 665, 614), (614, 665, 666, 613), (613, 666, 667, 612), (612, 667, 668, 611), (611, 668, 669, 610), (610, 669, 670, 609), (609, 670, 671, 608), (608, 671, 672, 607), (607, 672, 673, 606), (606, 673, 674, 605), (605, 674, 675, 604), (604, 675, 676, 603), (603, 676, 677, 602), (602, 677, 678, 601), (601, 678, 679, 600), (57, 680, 620, 53), (680, 681, 621, 620), (681, 682, 622, 621), (682, 683, 623, 622), (683, 684, 624, 623), (684, 685, 625, 624), (685, 686, 626, 625), (686, 687, 627, 626), (687, 688, 628, 627), (688, 689, 629, 628), (689, 690, 630, 629), (690, 691, 631, 630), (691, 692, 632, 631), (692, 693, 633, 632), (693, 694, 634, 633), (694, 695, 635, 634), (695, 696, 636, 635), (696, 697, 637, 636), (697, 698, 638, 637), (698, 699, 639, 638), (54, 679, 640, 58), (679, 678, 641, 640), (678, 677, 642, 641), (677, 676, 643, 642), (676, 675, 644, 643), (675, 674, 645, 644), (674, 673, 646, 645), (673, 672, 647, 646), (672, 671, 648, 647), (671, 670, 649, 648), (670, 669, 650, 649), (669, 668, 651, 650), (668, 667, 652, 651), (667, 666, 653, 652), (666, 665, 654, 653), (665, 664, 655, 654), (664, 663, 656, 655), (663, 662, 657, 656), (662, 661, 658, 657), (661, 660, 659, 658), (61, 719, 680, 57), (719, 718, 681, 680), (718, 717, 682, 681), (717, 716, 683, 682), (716, 715, 684, 683), (715, 714, 685, 684), (714, 713, 686, 685), (713, 712, 687, 686), (712, 711, 688, 687), (711, 710, 689, 688), (710, 709, 690, 689), (709, 708, 691, 690), (708, 707, 692, 691), (707, 706, 693, 692), (706, 705, 694, 693), (705, 704, 695, 694), (704, 703, 696, 695), (703, 702, 697, 696), (702, 701, 698, 697), (701, 700, 699, 698), (58, 640, 720, 62), (640, 641, 721, 720), (641, 642, 722, 721), (642, 643, 723, 722), (643, 644, 724, 723), (644, 645, 725, 724), (645, 646, 726, 725), (646, 647, 727, 726), (647, 648, 728, 727), (648, 649, 729, 728), (649, 650, 730, 729), (650, 651, 731, 730), (651, 652, 732, 731), (652, 653, 733, 732), (653, 654, 734, 733), (654, 655, 735, 734), (655, 656, 736, 735), (656, 657, 737, 736), (657, 658, 738, 737), (658, 659, 739, 738), (65, 740, 719, 61), (740, 741, 718, 719), (741, 742, 717, 718), (742, 743, 716, 717), (743, 744, 715, 716), (744, 745, 714, 715), (745, 746, 713, 714), (746, 747, 712, 713), (747, 748, 711, 712), (748, 749, 710, 711), (749, 750, 709, 710), (750, 751, 708, 709), (751, 752, 707, 708), (752, 753, 706, 707), (753, 754, 705, 706), (754, 755, 704, 705), (755, 756, 703, 704), (756, 757, 702, 703), (757, 758, 701, 702), (758, 759, 700, 701), (62, 720, 799, 66), (720, 721, 798, 799), (721, 722, 797, 798), (722, 723, 796, 797), (723, 724, 795, 796), (724, 725, 794, 795), (725, 726, 793, 794), (726, 727, 792, 793), (727, 728, 791, 792), (728, 729, 790, 791), (729, 730, 789, 790), (730, 731, 788, 789), (731, 732, 787, 788), (732, 733, 786, 787), (733, 734, 785, 786), (734, 735, 784, 785), (735, 736, 783, 784), (736, 737, 782, 783), (737, 738, 781, 782), (738, 739, 780, 781), (69, 800, 740, 65), (800, 801, 741, 740), (801, 802, 742, 741), (802, 803, 743, 742), (803, 804, 744, 743), (804, 805, 745, 744), (805, 806, 746, 745), (806, 807, 747, 746), (807, 808, 748, 747), (808, 809, 749, 748), (809, 810, 750, 749), (810, 811, 751, 750), (811, 812, 752, 751), (812, 813, 753, 752), (813, 814, 754, 753), (814, 815, 755, 754), (815, 816, 756, 755), (816, 817, 757, 756), (817, 818, 758, 757), (818, 819, 759, 758), (66, 799, 760, 70), (799, 798, 761, 760), (798, 797, 762, 761), (797, 796, 763, 762), (796, 795, 764, 763), (795, 794, 765, 764), (794, 793, 766, 765), (793, 792, 767, 766), (792, 791, 768, 767), (791, 790, 769, 768), (790, 789, 770, 769), (789, 788, 771, 770), (788, 787, 772, 771), (787, 786, 773, 772), (786, 785, 774, 773), (785, 784, 775, 774), (784, 783, 776, 775), (783, 782, 777, 776), (782, 781, 778, 777), (781, 780, 779, 778), (73, 839, 800, 69), (839, 838, 801, 800), (838, 837, 802, 801), (837, 836, 803, 802), (836, 835, 804, 803), (835, 834, 805, 804), (834, 833, 806, 805), (833, 832, 807, 806), (832, 831, 808, 807), (831, 830, 809, 808), (830, 829, 810, 809), (829, 828, 811, 810), (828, 827, 812, 811), (827, 826, 813, 812), (826, 825, 814, 813), (825, 824, 815, 814), (824, 823, 816, 815), (823, 822, 817, 816), (822, 821, 818, 817), (821, 820, 819, 818), (70, 760, 840, 74), (760, 761, 841, 840), (761, 762, 842, 841), (762, 763, 843, 842), (763, 764, 844, 843), (764, 765, 845, 844), (765, 766, 846, 845), (766, 767, 847, 846), (767, 768, 848, 847), (768, 769, 849, 848), (769, 770, 850, 849), (770, 771, 851, 850), (771, 772, 852, 851), (772, 773, 853, 852), (773, 774, 854, 853), (774, 775, 855, 854), (775, 776, 856, 855), (776, 777, 857, 856), (777, 778, 858, 857), (778, 779, 859, 858), (77, 879, 839, 73), (879, 878, 838, 839), (878, 877, 837, 838), (877, 876, 836, 837), (876, 875, 835, 836), (875, 874, 834, 835), (874, 873, 833, 834), (873, 872, 832, 833), (872, 871, 831, 832), (871, 870, 830, 831), (870, 869, 829, 830), (869, 868, 828, 829), (868, 867, 827, 828), (867, 866, 826, 827), (866, 865, 825, 826), (865, 864, 824, 825), (864, 863, 823, 824), (863, 862, 822, 823), (862, 861, 821, 822), (861, 860, 820, 821), (74, 840, 880, 78), (840, 841, 881, 880), (841, 842, 882, 881), (842, 843, 883, 882), (843, 844, 884, 883), (844, 845, 885, 884), (845, 846, 886, 885), (846, 847, 887, 886), (847, 848, 888, 887), (848, 849, 889, 888), (849, 850, 890, 889), (850, 851, 891, 890), (851, 852, 892, 891), (852, 853, 893, 892), (853, 854, 894, 893), (854, 855, 895, 894), (855, 856, 896, 895), (856, 857, 897, 896), (857, 858, 898, 897), (858, 859, 899, 898), (81, 919, 879, 77), (919, 918, 878, 879), (918, 917, 877, 878), (917, 916, 876, 877), (916, 915, 875, 876), (915, 914, 874, 875), (914, 913, 873, 874), (913, 912, 872, 873), (912, 911, 871, 872), (911, 910, 870, 871), (910, 909, 869, 870), (909, 908, 868, 869), (908, 907, 867, 868), (907, 906, 866, 867), (906, 905, 865, 866), (905, 904, 864, 865), (904, 903, 863, 864), (903, 902, 862, 863), (902, 901, 861, 862), (901, 900, 860, 861), (78, 880, 920, 82), (880, 881, 921, 920), (881, 882, 922, 921), (882, 883, 923, 922), (883, 884, 924, 923), (884, 885, 925, 924), (885, 886, 926, 925), (886, 887, 927, 926), (887, 888, 928, 927), (888, 889, 929, 928), (889, 890, 930, 929), (890, 891, 931, 930), (891, 892, 932, 931), (892, 893, 933, 932), (893, 894, 934, 933), (894, 895, 935, 934), (895, 896, 936, 935), (896, 897, 937, 936), (897, 898, 938, 937), (898, 899, 939, 938), (85, 959, 919, 81), (959, 958, 918, 919), (958, 957, 917, 918), (957, 956, 916, 917), (956, 955, 915, 916), (955, 954, 914, 915), (954, 953, 913, 914), (953, 952, 912, 913), (952, 951, 911, 912), (951, 950, 910, 911), (950, 949, 909, 910), (949, 948, 908, 909), (948, 947, 907, 908), (947, 946, 906, 907), (946, 945, 905, 906), (945, 944, 904, 905), (944, 943, 903, 904), (943, 942, 902, 903), (942, 941, 901, 902), (941, 940, 900, 901), (82, 920, 960, 86), (920, 921, 961, 960), (921, 922, 962, 961), (922, 923, 963, 962), (923, 924, 964, 963), (924, 925, 965, 964), (925, 926, 966, 965), (926, 927, 967, 966), (927, 928, 968, 967), (928, 929, 969, 968), (929, 930, 970, 969), (930, 931, 971, 970), (931, 932, 972, 971), (932, 933, 973, 972), (933, 934, 974, 973), (934, 935, 975, 974), (935, 936, 976, 975), (936, 937, 977, 976), (937, 938, 978, 977), (938, 939, 979, 978), (89, 999, 959, 85), (999, 998, 958, 959), (998, 997, 957, 958), (997, 996, 956, 957), (996, 995, 955, 956), (995, 994, 954, 955), (994, 993, 953, 954), (993, 992, 952, 953), (992, 991, 951, 952), (991, 990, 950, 951), (990, 989, 949, 950), (989, 988, 948, 949), (988, 987, 947, 948), (987, 986, 946, 947), (986, 985, 945, 946), (985, 984, 944, 945), (984, 983, 943, 944), (983, 982, 942, 943), (982, 981, 941, 942), (981, 980, 940, 941), (86, 960, 1000, 90), (960, 961, 1001, 1000), (961, 962, 1002, 1001), (962, 963, 1003, 1002), (963, 964, 1004, 1003), (964, 965, 1005, 1004), (965, 966, 1006, 1005), (966, 967, 1007, 1006), (967, 968, 1008, 1007), (968, 969, 1009, 1008), (969, 970, 1010, 1009), (970, 971, 1011, 1010), (971, 972, 1012, 1011), (972, 973, 1013, 1012), (973, 974, 1014, 1013), (974, 975, 1015, 1014), (975, 976, 1016, 1015), (976, 977, 1017, 1016), (977, 978, 1018, 1017), (978, 979, 1019, 1018), (93, 1039, 999, 89), (1039, 1038, 998, 999), (1038, 1037, 997, 998), (1037, 1036, 996, 997), (1036, 1035, 995, 996), (1035, 1034, 994, 995), (1034, 1033, 993, 994), (1033, 1032, 992, 993), (1032, 1031, 991, 992), (1031, 1030, 990, 991), (1030, 1029, 989, 990), (1029, 1028, 988, 989), (1028, 1027, 987, 988), (1027, 1026, 986, 987), (1026, 1025, 985, 986), (1025, 1024, 984, 985), (1024, 1023, 983, 984), (1023, 1022, 982, 983), (1022, 1021, 981, 982), (1021, 1020, 980, 981), (90, 1000, 1040, 94), (1000, 1001, 1041, 1040), (1001, 1002, 1042, 1041), (1002, 1003, 1043, 1042), (1003, 1004, 1044, 1043), (1004, 1005, 1045, 1044), (1005, 1006, 1046, 1045), (1006, 1007, 1047, 1046), (1007, 1008, 1048, 1047), (1008, 1009, 1049, 1048), (1009, 1010, 1050, 1049), (1010, 1011, 1051, 1050), (1011, 1012, 1052, 1051), (1012, 1013, 1053, 1052), (1013, 1014, 1054, 1053), (1014, 1015, 1055, 1054), (1015, 1016, 1056, 1055), (1016, 1017, 1057, 1056), (1017, 1018, 1058, 1057), (1018, 1019, 1059, 1058), (97, 1079, 1039, 93), (1079, 1078, 1038, 1039), (1078, 1077, 1037, 1038), (1077, 1076, 1036, 1037), (1076, 1075, 1035, 1036), (1075, 1074, 1034, 1035), (1074, 1073, 1033, 1034), (1073, 1072, 1032, 1033), (1072, 1071, 1031, 1032), (1071, 1070, 1030, 1031), (1070, 1069, 1029, 1030), (1069, 1068, 1028, 1029), (1068, 1067, 1027, 1028), (1067, 1066, 1026, 1027), (1066, 1065, 1025, 1026), (1065, 1064, 1024, 1025), (1064, 1063, 1023, 1024), (1063, 1062, 1022, 1023), (1062, 1061, 1021, 1022), (1061, 1060, 1020, 1021), (94, 1040, 1080, 98), (1040, 1041, 1081, 1080), (1041, 1042, 1082, 1081), (1042, 1043, 1083, 1082), (1043, 1044, 1084, 1083), (1044, 1045, 1085, 1084), (1045, 1046, 1086, 1085), (1046, 1047, 1087, 1086), (1047, 1048, 1088, 1087), (1048, 1049, 1089, 1088), (1049, 1050, 1090, 1089), (1050, 1051, 1091, 1090), (1051, 1052, 1092, 1091), (1052, 1053, 1093, 1092), (1053, 1054, 1094, 1093), (1054, 1055, 1095, 1094), (1055, 1056, 1096, 1095), (1056, 1057, 1097, 1096), (1057, 1058, 1098, 1097), (1058, 1059, 1099, 1098), (98, 1080, 1079, 97), (1080, 1081, 1078, 1079), (1081, 1082, 1077, 1078), (1082, 1083, 1076, 1077), (1083, 1084, 1075, 1076), (1084, 1085, 1074, 1075), (1085, 1086, 1073, 1074), (1086, 1087, 1072, 1073), (1087, 1088, 1071, 1072), (1088, 1089, 1070, 1071), (1089, 1090, 1069, 1070), (1090, 1091, 1068, 1069), (1091, 1092, 1067, 1068), (1092, 1093, 1066, 1067), (1093, 1094, 1065, 1066), (1094, 1095, 1064, 1065), (1095, 1096, 1063, 1064), (1096, 1097, 1062, 1063), (1097, 1098, 1061, 1062), (1098, 1099, 1060, 1061)])
me_cube_001.use_remesh_preserve_volume = False
me_cube_001.use_remesh_preserve_attributes = False
me_cube_001.use_mirror_vertex_groups = False
me_cube_001.update()

# ---- objects
ob_weltabschnitt_kanalgang_h_hendiff = bpy.data.objects.new('Weltabschnitt_Kanalgang_Höhendiff', me_cube_001)

# ---- transforms, parenting, visibility, modifiers, constraints
ob_weltabschnitt_kanalgang_h_hendiff.location = (0.0, 0.0, 0.0)
ob_weltabschnitt_kanalgang_h_hendiff.scale = (1.0, 2.0, 1.0)
ob_weltabschnitt_kanalgang_h_hendiff.lineart.crease_threshold = 0.0

# ---- collection membership
col_collection_1.objects.link(ob_weltabschnitt_kanalgang_h_hendiff)

# ---- scene / render settings (as saved in the file)
scene.frame_start = 1; scene.frame_end = 250; scene.frame_set(1)
scene.render.engine = 'BLENDER_EEVEE_NEXT'
scene.render.resolution_percentage = 50
scene.render.dither_intensity = 0.0
scene.cycles.use_denoising = False
scene.cycles.samples = 10
scene.cycles.sampling_pattern = 'TABULATED_SOBOL'
scene.cycles.light_sampling_threshold = 0.0
scene.cycles.use_adaptive_sampling = False
scene.cycles.use_light_tree = False
scene.cycles.blur_glossy = 0.0
scene.cycles.volume_bounces = 1
scene.cycles.pixel_filter_type = 'GAUSSIAN'
scene.cycles.sample_clamp_indirect = 0.0
scene.view_settings.view_transform = 'Standard'
bpy.context.view_layer.update()

# ---- added for rendering (the .blend has no active camera and no usable light): camera, sun
cam_auto = bpy.data.cameras.new('AutoCamera')
cam_auto.lens = 50.0
cam_auto.sensor_width = 36.0
cam_auto.clip_end = 1000.0
ob_auto_camera = bpy.data.objects.new('AutoCamera', cam_auto)
scene.collection.objects.link(ob_auto_camera)
ob_auto_camera.location = (5.09523, -5.46663, 4.07619)
ob_auto_camera.rotation_euler = (1.09748, -7.21219e-08, 0.694738)
scene.camera = ob_auto_camera
light_auto_sun = bpy.data.lights.new('AutoSun', 'SUN')
light_auto_sun.energy = 3.0
light_auto_sun.angle = 0.0523599
ob_auto_sun = bpy.data.objects.new('AutoSun', light_auto_sun)
scene.collection.objects.link(ob_auto_sun)
ob_auto_sun.rotation_euler = (0.872665, 0.174533, 0.523599)
bpy.context.view_layer.update()

